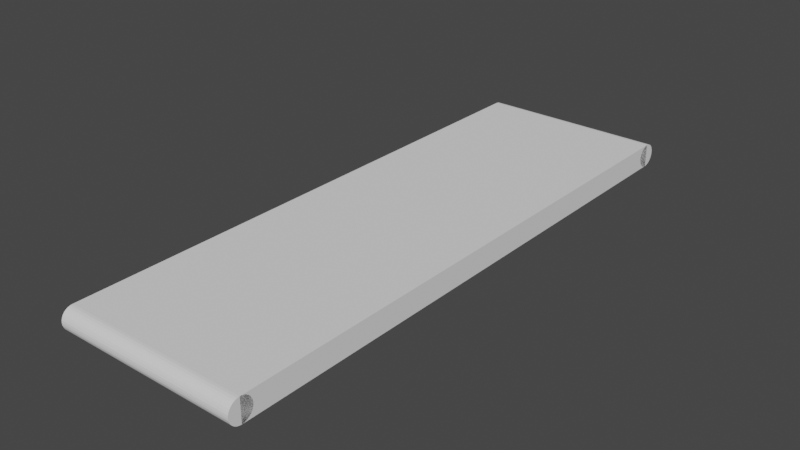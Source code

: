# Source: foeder_weiter.blend  (saved by Blender 2.83.19; exported with 4.5.12 LTS)
import bpy
from mathutils import Matrix  # noqa: F401  (used for matrix-valued properties, if any)

bpy.ops.wm.read_factory_settings(use_empty=True)
scene = bpy.context.scene
scene.name = 'Scene'

# ---- collections
col_collection = bpy.data.collections.new('Collection'); scene.collection.children.link(col_collection)

# ---- world
world_world = bpy.data.worlds.new('World'); scene.world = world_world
world_world.use_nodes = True; world_world.node_tree.nodes.clear()
_N = world_world.node_tree.nodes; _L = world_world.node_tree.links
n0 = _N.new('ShaderNodeOutputWorld'); n0.name = 'World Output'; n0.location = (300, 300)
n1 = _N.new('ShaderNodeBackground'); n1.name = 'Background'; n1.location = (10, 300)
n1.inputs[0].default_value = (0.05088, 0.05088, 0.05088, 1.0)
_L.new(n1.outputs[0], n0.inputs[0])
n0.is_active_output = True
world_world.color = (0.05088, 0.05088, 0.05088)
world_world.use_sun_shadow = False
world_world.sun_shadow_jitter_overblur = 0.0

# ---- meshes
me_cylinder_001 = bpy.data.meshes.new('Cylinder.001')
me_cylinder_001.from_pydata([(0.0, 0.125, -1.0), (0.0, 0.125, 1.0), (0.02439, 0.1226, -1.0), (0.02439, 0.1226, 1.0), (0.04784, 0.1155, -1.0), (0.04784, 0.1155, 1.0), (0.06945, 0.1039, -1.0), (0.06945, 0.1039, 1.0), (0.08839, 0.08839, -1.0), (0.08839, 0.08839, 1.0), (0.1039, 0.06945, -1.0), (0.1039, 0.06945, 1.0), (0.1155, 0.04784, -1.0), (0.1155, 0.04784, 1.0), (0.1226, 0.02439, -1.0), (0.1226, 0.02439, 1.0), (0.1226, -0.02439, -1.0), (0.1226, -0.02439, 1.0), (0.1155, -0.04784, -1.0), (0.1155, -0.04784, 1.0), (0.1039, -0.06945, -1.0), (0.1039, -0.06945, 1.0), (0.08839, -0.08839, -1.0), (0.08839, -0.08839, 1.0), (0.06945, -0.1039, -1.0), (0.06945, -0.1039, 1.0), (0.04784, -0.1155, -1.0), (0.04784, -0.1155, 1.0), (0.02439, -0.1226, -1.0), (0.02439, -0.1226, 1.0), (-4.073e-08, -0.125, -1.0), (-4.073e-08, -0.125, 1.0), (-0.02439, -0.1226, -1.0), (-0.02439, -0.1226, 1.0), (-0.04784, -0.1155, -1.0), (-0.04784, -0.1155, 1.0), (-0.06945, -0.1039, -1.0), (-0.06945, -0.1039, 1.0), (-0.08839, -0.08839, -1.0), (-0.08839, -0.08839, 1.0), (-0.1039, -0.06945, -1.0), (-0.1039, -0.06945, 1.0), (-0.1155, -0.04784, -1.0), (-0.1155, -0.04784, 1.0), (-0.1226, -0.02439, -1.0), (-0.1226, -0.02439, 1.0), (-0.1226, 0.02439, -1.0), (-0.1226, 0.02439, 1.0), (-0.1155, 0.04784, -1.0), (-0.1155, 0.04784, 1.0), (-0.1039, 0.06945, -1.0), (-0.1039, 0.06945, 1.0), (-0.08839, 0.08839, -1.0), (-0.08839, 0.08839, 1.0), (-0.06945, 0.1039, -1.0), (-0.06945, 0.1039, 1.0), (-0.04784, 0.1155, -1.0), (-0.04784, 0.1155, 1.0), (-0.02439, 0.1226, -1.0), (-0.02439, 0.1226, 1.0), (0.125, 0.0, -1.0), (-0.125, 0.0, -1.0), (0.125, -6.0, -1.0), (-0.125, -6.0, -1.0), (0.125, 0.0, 1.0), (-0.125, 0.0, 1.0), (0.125, -6.0, 1.0), (0.0, -5.875, -1.0), (0.0, -5.875, 1.0), (0.02439, -5.877, -1.0), (0.02439, -5.877, 1.0), (0.04784, -5.885, -1.0), (0.04784, -5.885, 1.0), (0.06945, -5.896, -1.0), (0.06945, -5.896, 1.0), (0.08839, -5.912, -1.0), (0.08839, -5.912, 1.0), (0.1039, -5.931, -1.0), (0.1039, -5.931, 1.0), (0.1155, -5.952, -1.0), (0.1155, -5.952, 1.0), (0.1226, -5.976, -1.0), (0.1226, -5.976, 1.0), (0.1226, -6.024, -1.0), (0.1226, -6.024, 1.0), (0.1155, -6.048, -1.0), (0.1155, -6.048, 1.0), (0.1039, -6.069, -1.0), (0.1039, -6.069, 1.0), (0.08839, -6.088, -1.0), (0.08839, -6.088, 1.0), (0.06945, -6.104, -1.0), (0.06945, -6.104, 1.0), (0.04784, -6.115, -1.0), (0.04784, -6.115, 1.0), (0.02439, -6.123, -1.0), (0.02439, -6.123, 1.0), (-4.073e-08, -6.125, -1.0), (-4.073e-08, -6.125, 1.0), (-0.02439, -6.123, -1.0), (-0.02439, -6.123, 1.0), (-0.04784, -6.115, -1.0), (-0.04784, -6.115, 1.0), (-0.06945, -6.104, -1.0), (-0.06945, -6.104, 1.0), (-0.08839, -6.088, -1.0), (-0.08839, -6.088, 1.0), (-0.1039, -6.069, -1.0), (-0.1039, -6.069, 1.0), (-0.1155, -6.048, -1.0), (-0.1155, -6.048, 1.0), (-0.1226, -6.024, -1.0), (-0.1226, -6.024, 1.0), (-0.125, -6.0, 1.0), (-0.1226, -5.976, -1.0), (-0.1226, -5.976, 1.0), (-0.1155, -5.952, -1.0), (-0.1155, -5.952, 1.0), (-0.1039, -5.931, -1.0), (-0.1039, -5.931, 1.0), (-0.08839, -5.912, -1.0), (-0.08839, -5.912, 1.0), (-0.06945, -5.896, -1.0), (-0.06945, -5.896, 1.0), (-0.04784, -5.885, -1.0), (-0.04784, -5.885, 1.0), (-0.02439, -5.877, -1.0), (-0.02439, -5.877, 1.0)], [], [(0, 1, 3, 2), (2, 3, 5, 4), (4, 5, 7, 6), (6, 7, 9, 8), (8, 9, 11, 10), (10, 11, 13, 12), (12, 13, 15, 14), (14, 15, 64, 60), (60, 64, 17, 16), (16, 17, 19, 18), (18, 19, 21, 20), (20, 21, 23, 22), (22, 23, 25, 24), (24, 25, 27, 26), (26, 27, 29, 28), (28, 29, 31, 30), (30, 31, 33, 32), (32, 33, 35, 34), (34, 35, 37, 36), (36, 37, 39, 38), (38, 39, 41, 40), (40, 41, 43, 42), (42, 43, 45, 44), (44, 45, 65, 61), (61, 65, 47, 46), (46, 47, 49, 48), (48, 49, 51, 50), (50, 51, 53, 52), (52, 53, 55, 54), (54, 55, 57, 56), (3, 1, 59, 57, 55, 53, 51, 49, 47, 65, 45, 43, 41, 39, 37, 35, 33, 31, 29, 27, 25, 23, 21, 19, 17, 64, 15, 13, 11, 9, 7, 5), (56, 57, 59, 58), (58, 59, 1, 0), (0, 2, 4, 6, 8, 10, 12, 14, 60, 16, 18, 20, 22, 24, 26, 28, 30, 32, 34, 36, 38, 40, 42, 44, 61, 46, 48, 50, 52, 54, 56, 58), (60, 61, 63, 62), (62, 63, 113, 66), (66, 113, 65, 64), (64, 65, 61, 60), (62, 66, 64, 60), (113, 63, 61, 65), (67, 68, 70, 69), (69, 70, 72, 71), (71, 72, 74, 73), (73, 74, 76, 75), (75, 76, 78, 77), (77, 78, 80, 79), (79, 80, 82, 81), (81, 82, 66, 62), (62, 66, 84, 83), (83, 84, 86, 85), (85, 86, 88, 87), (87, 88, 90, 89), (89, 90, 92, 91), (91, 92, 94, 93), (93, 94, 96, 95), (95, 96, 98, 97), (97, 98, 100, 99), (99, 100, 102, 101), (101, 102, 104, 103), (103, 104, 106, 105), (105, 106, 108, 107), (107, 108, 110, 109), (109, 110, 112, 111), (111, 112, 113, 63), (63, 113, 115, 114), (114, 115, 117, 116), (116, 117, 119, 118), (118, 119, 121, 120), (120, 121, 123, 122), (122, 123, 125, 124), (70, 68, 127, 125, 123, 121, 119, 117, 115, 113, 112, 110, 108, 106, 104, 102, 100, 98, 96, 94, 92, 90, 88, 86, 84, 66, 82, 80, 78, 76, 74, 72), (124, 125, 127, 126), (126, 127, 68, 67), (67, 69, 71, 73, 75, 77, 79, 81, 62, 83, 85, 87, 89, 91, 93, 95, 97, 99, 101, 103, 105, 107, 109, 111, 63, 114, 116, 118, 120, 122, 124, 126)])
_uv = me_cylinder_001.uv_layers.new(name='UVMap')
_uv.uv.foreach_set('vector', [1.0, 0.5, 1.0, 1.0, 0.9688, 1.0, 0.9688, 0.5, 0.9688, 0.5, 0.9688, 1.0, 0.9375, 1.0, 0.9375, 0.5, 0.9375, 0.5, 0.9375, 1.0, 0.9062, 1.0, 0.9062, 0.5, 0.9062, 0.5, 0.9062, 1.0, 0.875, 1.0, 0.875, 0.5, 0.875, 0.5, 0.875, 1.0, 0.8438, 1.0, 0.8438, 0.5, 0.8438, 0.5, 0.8438, 1.0, 0.8125, 1.0, 0.8125, 0.5, 0.8125, 0.5, 0.8125, 1.0, 0.7812, 1.0, 0.7812, 0.5, 0.7812, 0.5, 0.7812, 1.0, 0.75, 1.0, 0.75, 0.5, 0.75, 0.5, 0.75, 1.0, 0.7188, 1.0, 0.7188, 0.5, 0.7188, 0.5, 0.7188, 1.0, 0.6875, 1.0, 0.6875, 0.5, 0.6875, 0.5, 0.6875, 1.0, 0.6562, 1.0, 0.6562, 0.5, 0.6562, 0.5, 0.6562, 1.0, 0.625, 1.0, 0.625, 0.5, 0.625, 0.5, 0.625, 1.0, 0.5938, 1.0, 0.5938, 0.5, 0.5938, 0.5, 0.5938, 1.0, 0.5625, 1.0, 0.5625, 0.5, 0.5625, 0.5, 0.5625, 1.0, 0.5312, 1.0, 0.5312, 0.5, 0.5312, 0.5, 0.5312, 1.0, 0.5, 1.0, 0.5, 0.5, 0.5, 0.5, 0.5, 1.0, 0.4688, 1.0, 0.4688, 0.5, 0.4688, 0.5, 0.4688, 1.0, 0.4375, 1.0, 0.4375, 0.5, 0.4375, 0.5, 0.4375, 1.0, 0.4062, 1.0, 0.4062, 0.5, 0.4062, 0.5, 0.4062, 1.0, 0.375, 1.0, 0.375, 0.5, 0.375, 0.5, 0.375, 1.0, 0.3438, 1.0, 0.3438, 0.5, 0.3438, 0.5, 0.3438, 1.0, 0.3125, 1.0, 0.3125, 0.5, 0.3125, 0.5, 0.3125, 1.0, 0.2812, 1.0, 0.2812, 0.5, 0.2812, 0.5, 0.2812, 1.0, 0.25, 1.0, 0.25, 0.5, 0.25, 0.5, 0.25, 1.0, 0.2188, 1.0, 0.2188, 0.5, 0.2188, 0.5, 0.2188, 1.0, 0.1875, 1.0, 0.1875, 0.5, 0.1875, 0.5, 0.1875, 1.0, 0.1562, 1.0, 0.1562, 0.5, 0.1562, 0.5, 0.1562, 1.0, 0.125, 1.0, 0.125, 0.5, 0.125, 0.5, 0.125, 1.0, 0.09375, 1.0, 0.09375, 0.5, 0.09375, 0.5, 0.09375, 1.0, 0.0625, 1.0, 0.0625, 0.5, 0.2968, 0.4854, 0.25, 0.49, 0.2032, 0.4854, 0.1582, 0.4717, 0.1167, 0.4496, 0.08029, 0.4197, 0.05045, 0.3833, 0.02827, 0.3418, 0.01461, 0.2968, 0.01, 0.25, 0.01461, 0.2032, 0.02827, 0.1582, 0.05045, 0.1167, 0.08029, 0.08029, 0.1167, 0.05045, 0.1582, 0.02827, 0.2032, 0.01461, 0.25, 0.01, 0.2968, 0.01461, 0.3418, 0.02827, 0.3833, 0.05045, 0.4197, 0.08029, 0.4496, 0.1167, 0.4717, 0.1582, 0.4854, 0.2032, 0.49, 0.25, 0.4854, 0.2968, 0.4717, 0.3418, 0.4496, 0.3833, 0.4197, 0.4197, 0.3833, 0.4496, 0.3418, 0.4717, 0.0625, 0.5, 0.0625, 1.0, 0.03125, 1.0, 0.03125, 0.5, 0.03125, 0.5, 0.03125, 1.0, 0.0, 1.0, 0.0, 0.5, 0.75, 0.49, 0.7968, 0.4854, 0.8418, 0.4717, 0.8833, 0.4496, 0.9197, 0.4197, 0.9496, 0.3833, 0.9717, 0.3418, 0.9854, 0.2968, 0.99, 0.25, 0.9854, 0.2032, 0.9717, 0.1582, 0.9496, 0.1167, 0.9197, 0.08029, 0.8833, 0.05045, 0.8418, 0.02827, 0.7968, 0.01461, 0.75, 0.01, 0.7032, 0.01461, 0.6582, 0.02827, 0.6167, 0.05045, 0.5803, 0.08029, 0.5504, 0.1167, 0.5283, 0.1582, 0.5146, 0.2032, 0.51, 0.25, 0.5146, 0.2968, 0.5283, 0.3418, 0.5504, 0.3833, 0.5803, 0.4197, 0.6167, 0.4496, 0.6582, 0.4717, 0.7032, 0.4854, 0.375, 0.0, 0.625, 0.0, 0.625, 0.25, 0.375, 0.25, 0.375, 0.25, 0.625, 0.25, 0.625, 0.5, 0.375, 0.5, 0.375, 0.5, 0.625, 0.5, 0.625, 0.75, 0.375, 0.75, 0.375, 0.75, 0.625, 0.75, 0.625, 1.0, 0.375, 1.0, 0.125, 0.5, 0.375, 0.5, 0.375, 0.75, 0.125, 0.75, 0.625, 0.5, 0.875, 0.5, 0.875, 0.75, 0.625, 0.75, 1.0, 0.5, 1.0, 1.0, 0.9688, 1.0, 0.9688, 0.5, 0.9688, 0.5, 0.9688, 1.0, 0.9375, 1.0, 0.9375, 0.5, 0.9375, 0.5, 0.9375, 1.0, 0.9062, 1.0, 0.9062, 0.5, 0.9062, 0.5, 0.9062, 1.0, 0.875, 1.0, 0.875, 0.5, 0.875, 0.5, 0.875, 1.0, 0.8438, 1.0, 0.8438, 0.5, 0.8438, 0.5, 0.8438, 1.0, 0.8125, 1.0, 0.8125, 0.5, 0.8125, 0.5, 0.8125, 1.0, 0.7812, 1.0, 0.7812, 0.5, 0.7812, 0.5, 0.7812, 1.0, 0.75, 1.0, 0.75, 0.5, 0.75, 0.5, 0.75, 1.0, 0.7188, 1.0, 0.7188, 0.5, 0.7188, 0.5, 0.7188, 1.0, 0.6875, 1.0, 0.6875, 0.5, 0.6875, 0.5, 0.6875, 1.0, 0.6562, 1.0, 0.6562, 0.5, 0.6562, 0.5, 0.6562, 1.0, 0.625, 1.0, 0.625, 0.5, 0.625, 0.5, 0.625, 1.0, 0.5938, 1.0, 0.5938, 0.5, 0.5938, 0.5, 0.5938, 1.0, 0.5625, 1.0, 0.5625, 0.5, 0.5625, 0.5, 0.5625, 1.0, 0.5312, 1.0, 0.5312, 0.5, 0.5312, 0.5, 0.5312, 1.0, 0.5, 1.0, 0.5, 0.5, 0.5, 0.5, 0.5, 1.0, 0.4688, 1.0, 0.4688, 0.5, 0.4688, 0.5, 0.4688, 1.0, 0.4375, 1.0, 0.4375, 0.5, 0.4375, 0.5, 0.4375, 1.0, 0.4062, 1.0, 0.4062, 0.5, 0.4062, 0.5, 0.4062, 1.0, 0.375, 1.0, 0.375, 0.5, 0.375, 0.5, 0.375, 1.0, 0.3438, 1.0, 0.3438, 0.5, 0.3438, 0.5, 0.3438, 1.0, 0.3125, 1.0, 0.3125, 0.5, 0.3125, 0.5, 0.3125, 1.0, 0.2812, 1.0, 0.2812, 0.5, 0.2812, 0.5, 0.2812, 1.0, 0.25, 1.0, 0.25, 0.5, 0.25, 0.5, 0.25, 1.0, 0.2188, 1.0, 0.2188, 0.5, 0.2188, 0.5, 0.2188, 1.0, 0.1875, 1.0, 0.1875, 0.5, 0.1875, 0.5, 0.1875, 1.0, 0.1562, 1.0, 0.1562, 0.5, 0.1562, 0.5, 0.1562, 1.0, 0.125, 1.0, 0.125, 0.5, 0.125, 0.5, 0.125, 1.0, 0.09375, 1.0, 0.09375, 0.5, 0.09375, 0.5, 0.09375, 1.0, 0.0625, 1.0, 0.0625, 0.5, 0.2968, 0.4854, 0.25, 0.49, 0.2032, 0.4854, 0.1582, 0.4717, 0.1167, 0.4496, 0.08029, 0.4197, 0.05045, 0.3833, 0.02827, 0.3418, 0.01461, 0.2968, 0.01, 0.25, 0.01461, 0.2032, 0.02827, 0.1582, 0.05045, 0.1167, 0.08029, 0.08029, 0.1167, 0.05045, 0.1582, 0.02827, 0.2032, 0.01461, 0.25, 0.01, 0.2968, 0.01461, 0.3418, 0.02827, 0.3833, 0.05045, 0.4197, 0.08029, 0.4496, 0.1167, 0.4717, 0.1582, 0.4854, 0.2032, 0.49, 0.25, 0.4854, 0.2968, 0.4717, 0.3418, 0.4496, 0.3833, 0.4197, 0.4197, 0.3833, 0.4496, 0.3418, 0.4717, 0.0625, 0.5, 0.0625, 1.0, 0.03125, 1.0, 0.03125, 0.5, 0.03125, 0.5, 0.03125, 1.0, 0.0, 1.0, 0.0, 0.5, 0.75, 0.49, 0.7968, 0.4854, 0.8418, 0.4717, 0.8833, 0.4496, 0.9197, 0.4197, 0.9496, 0.3833, 0.9717, 0.3418, 0.9854, 0.2968, 0.99, 0.25, 0.9854, 0.2032, 0.9717, 0.1582, 0.9496, 0.1167, 0.9197, 0.08029, 0.8833, 0.05045, 0.8418, 0.02827, 0.7968, 0.01461, 0.75, 0.01, 0.7032, 0.01461, 0.6582, 0.02827, 0.6167, 0.05045, 0.5803, 0.08029, 0.5504, 0.1167, 0.5283, 0.1582, 0.5146, 0.2032, 0.51, 0.25, 0.5146, 0.2968, 0.5283, 0.3418, 0.5504, 0.3833, 0.5803, 0.4197, 0.6167, 0.4496, 0.6582, 0.4717, 0.7032, 0.4854])
me_cylinder_001.use_remesh_fix_poles = True
me_cylinder_001.use_remesh_preserve_attributes = False
me_cylinder_001.use_mirror_vertex_groups = False
me_cylinder_001.update()

# ---- objects
ob_cylinder_001 = bpy.data.objects.new('Cylinder.001', me_cylinder_001)

# ---- transforms, parenting, visibility, modifiers, constraints
ob_cylinder_001.location = (0.0, 3.0, 0.0)
ob_cylinder_001.rotation_euler = (0.0, 1.571, 0.0)
ob_cylinder_001.lineart.crease_threshold = 0.0

# ---- collection membership
col_collection.objects.link(ob_cylinder_001)

# ---- scene / render settings (as saved in the file)
scene.frame_start = 1; scene.frame_end = 250; scene.frame_set(1)
scene.render.engine = 'BLENDER_EEVEE_NEXT'
scene.cycles.use_denoising = False
scene.cycles.samples = 128
scene.cycles.sampling_pattern = 'TABULATED_SOBOL'
scene.cycles.use_adaptive_sampling = False
scene.cycles.use_light_tree = False
scene.view_settings.view_transform = 'Filmic'
bpy.context.view_layer.update()

# ---- added for rendering (the .blend has no active camera and no usable light): camera, sun
cam_auto = bpy.data.cameras.new('AutoCamera')
cam_auto.lens = 50.0
cam_auto.sensor_width = 36.0
cam_auto.clip_end = 1000.0
ob_auto_camera = bpy.data.objects.new('AutoCamera', cam_auto)
scene.collection.objects.link(ob_auto_camera)
ob_auto_camera.location = (6.07592, -7.2911, 4.86073)
ob_auto_camera.rotation_euler = (1.09748, -7.21219e-08, 0.694738)
scene.camera = ob_auto_camera
light_auto_sun = bpy.data.lights.new('AutoSun', 'SUN')
light_auto_sun.energy = 3.0
light_auto_sun.angle = 0.0523599
ob_auto_sun = bpy.data.objects.new('AutoSun', light_auto_sun)
scene.collection.objects.link(ob_auto_sun)
ob_auto_sun.rotation_euler = (0.872665, 0.174533, 0.523599)
bpy.context.view_layer.update()
